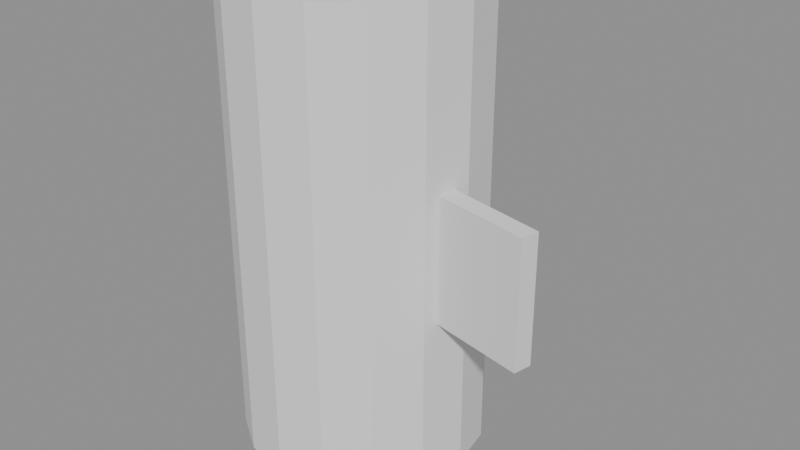 # Source: inset_containment_skill_runtime_use.blend  (saved by Blender 5.2.44; exported with 4.5.12 LTS)
import bpy
from mathutils import Matrix  # noqa: F401  (used for matrix-valued properties, if any)

bpy.ops.wm.read_factory_settings(use_empty=True)
scene = bpy.context.scene
scene.name = 'Scene'

# ---- meshes
me_runtimecoarsebodymesh = bpy.data.meshes.new('RuntimeCoarseBodyMesh')
me_runtimecoarsebodymesh.from_pydata([(1.0, 0.0, -2.5), (0.9239, 0.3827, -2.5), (0.7071, 0.7071, -2.5), (0.3827, 0.9239, -2.5), (6.123e-17, 1.0, -2.5), (-0.3827, 0.9239, -2.5), (-0.7071, 0.7071, -2.5), (-0.9239, 0.3827, -2.5), (-1.0, 1.225e-16, -2.5), (-0.9239, -0.3827, -2.5), (-0.7071, -0.7071, -2.5), (-0.3827, -0.9239, -2.5), (-1.837e-16, -1.0, -2.5), (0.3827, -0.9239, -2.5), (0.7071, -0.7071, -2.5), (0.9239, -0.3827, -2.5), (0.9766, -0.1177, -1.113), (0.9239, 0.3827, -1.233), (0.7071, 0.7071, -1.233), (0.3827, 0.9239, -1.233), (6.123e-17, 1.0, -1.233), (-0.3827, 0.9239, -1.233), (-0.7071, 0.7071, -1.233), (-0.9239, 0.3827, -1.233), (-1.0, 1.225e-16, -1.233), (-0.9239, -0.3827, -1.233), (-0.7071, -0.7071, -1.233), (-0.3827, -0.9239, -1.233), (-1.837e-16, -1.0, -1.233), (0.3827, -0.9239, -1.233), (0.7071, -0.7071, -1.233), (0.9473, -0.265, -1.113), (0.9766, -0.1177, -0.08667), (0.9239, 0.3827, 0.03333), (0.7071, 0.7071, 0.03333), (0.3827, 0.9239, 0.03333), (6.123e-17, 1.0, 0.03333), (-0.3827, 0.9239, 0.03333), (-0.7071, 0.7071, 0.03333), (-0.9239, 0.3827, 0.03333), (-1.0, 1.225e-16, 0.03333), (-0.9239, -0.3827, 0.03333), (-0.7071, -0.7071, 0.03333), (-0.3827, -0.9239, 0.03333), (-1.837e-16, -1.0, 0.03333), (0.3827, -0.9239, 0.03333), (0.7071, -0.7071, 0.03333), (0.9473, -0.265, -0.08667), (1.0, 0.0, 1.3), (0.9239, 0.3827, 1.3), (0.7071, 0.7071, 1.3), (0.3827, 0.9239, 1.3), (6.123e-17, 1.0, 1.3), (-0.3827, 0.9239, 1.3), (-0.7071, 0.7071, 1.3), (-0.9239, 0.3827, 1.3), (-1.0, 1.225e-16, 1.3), (-0.9239, -0.3827, 1.3), (-0.7071, -0.7071, 1.3), (-0.3827, -0.9239, 1.3), (-1.837e-16, -1.0, 1.3), (0.3827, -0.9239, 1.3), (0.7071, -0.7071, 1.3), (0.9239, -0.3827, 1.3), (1.0, 0.0, -1.233), (0.9239, -0.3827, -1.233), (1.0, 0.0, 0.03333), (0.9239, -0.3827, 0.03333), (1.732, -0.4211, -1.113), (1.761, -0.2738, -1.113), (1.761, -0.2738, -0.08667), (1.732, -0.4211, -0.08667)], [], [(0, 1, 17, 64), (1, 2, 18, 17), (2, 3, 19, 18), (3, 4, 20, 19), (4, 5, 21, 20), (5, 6, 22, 21), (6, 7, 23, 22), (7, 8, 24, 23), (8, 9, 25, 24), (9, 10, 26, 25), (10, 11, 27, 26), (11, 12, 28, 27), (12, 13, 29, 28), (13, 14, 30, 29), (14, 15, 65, 30), (15, 0, 64, 65), (64, 17, 33, 66), (17, 18, 34, 33), (18, 19, 35, 34), (19, 20, 36, 35), (20, 21, 37, 36), (21, 22, 38, 37), (22, 23, 39, 38), (23, 24, 40, 39), (24, 25, 41, 40), (25, 26, 42, 41), (26, 27, 43, 42), (27, 28, 44, 43), (28, 29, 45, 44), (29, 30, 46, 45), (30, 65, 67, 46), (66, 33, 49, 48), (33, 34, 50, 49), (34, 35, 51, 50), (35, 36, 52, 51), (36, 37, 53, 52), (37, 38, 54, 53), (38, 39, 55, 54), (39, 40, 56, 55), (40, 41, 57, 56), (41, 42, 58, 57), (42, 43, 59, 58), (43, 44, 60, 59), (44, 45, 61, 60), (45, 46, 62, 61), (46, 67, 63, 62), (67, 66, 48, 63), (15, 14, 13, 12, 11, 10, 9, 8, 7, 6, 5, 4, 3, 2, 1, 0), (16, 31, 65, 64), (32, 16, 64, 66), (31, 47, 67, 65), (47, 32, 66, 67), (68, 69, 70, 71), (32, 47, 71, 70), (16, 32, 70, 69), (47, 31, 68, 71), (31, 16, 69, 68)])
me_runtimecoarsebodymesh.update()

# ---- objects
ob_runtimecoarsebody = bpy.data.objects.new('RuntimeCoarseBody', me_runtimecoarsebodymesh)

# ---- transforms, parenting, visibility, modifiers, constraints
ob_runtimecoarsebody.location = (0.0, 0.0, 0.0)

# ---- collection membership
scene.collection.objects.link(ob_runtimecoarsebody)

# ---- scene / render settings (as saved in the file)
scene.frame_start = 1; scene.frame_end = 250; scene.frame_set(1)
scene.render.engine = 'BLENDER_EEVEE_NEXT'
scene.render.bake_bias = 0.0
scene.render.bake_samples = 0
scene.render.compositor_device = 'GPU'
scene.eevee.use_volume_custom_range = False
scene.eevee.fast_gi_thickness_near = 0.1
scene.eevee.fast_gi_thickness_far = 0.0
scene.eevee.ray_tracing_options.screen_trace_thickness = 0.1
bpy.context.view_layer.update()

# ---- added for rendering (the .blend has no active camera and no usable light): camera, sun + grey world if the file has none
cam_auto = bpy.data.cameras.new('AutoCamera')
cam_auto.lens = 50.0
cam_auto.sensor_width = 36.0
cam_auto.clip_end = 1000.0
ob_auto_camera = bpy.data.objects.new('AutoCamera', cam_auto)
scene.collection.objects.link(ob_auto_camera)
ob_auto_camera.location = (5.10418, -5.66828, 3.17886)
ob_auto_camera.rotation_euler = (1.09748, -7.21219e-08, 0.694738)
scene.camera = ob_auto_camera
light_auto_sun = bpy.data.lights.new('AutoSun', 'SUN')
light_auto_sun.energy = 3.0
light_auto_sun.angle = 0.0523599
ob_auto_sun = bpy.data.objects.new('AutoSun', light_auto_sun)
scene.collection.objects.link(ob_auto_sun)
ob_auto_sun.rotation_euler = (0.872665, 0.174533, 0.523599)
if scene.world is None:
    world_auto = bpy.data.worlds.new('AutoWorld')
    world_auto.color = (0.3, 0.3, 0.3)
    scene.world = world_auto
bpy.context.view_layer.update()
